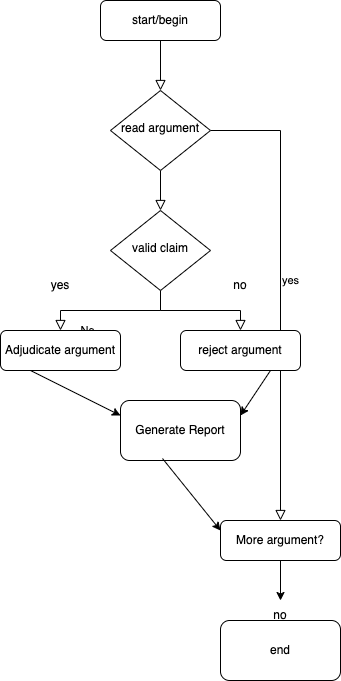

The diagram above was exported from draw.io. Its source (the exported page's mxGraphModel, read from the mxfile embedded in the PNG):
<mxGraphModel dx="771" dy="646" grid="1" gridSize="10" guides="1" tooltips="1" connect="1" arrows="1" fold="1" page="1" pageScale="1" pageWidth="827" pageHeight="1169" math="0" shadow="0">
  <root>
    <mxCell id="WIyWlLk6GJQsqaUBKTNV-0" />
    <mxCell id="WIyWlLk6GJQsqaUBKTNV-1" parent="WIyWlLk6GJQsqaUBKTNV-0" />
    <mxCell id="WIyWlLk6GJQsqaUBKTNV-2" value="" style="rounded=0;html=1;jettySize=auto;orthogonalLoop=1;fontSize=11;endArrow=block;endFill=0;endSize=8;strokeWidth=1;shadow=0;labelBackgroundColor=none;edgeStyle=orthogonalEdgeStyle;" parent="WIyWlLk6GJQsqaUBKTNV-1" source="WIyWlLk6GJQsqaUBKTNV-3" target="WIyWlLk6GJQsqaUBKTNV-6" edge="1">
      <mxGeometry relative="1" as="geometry" />
    </mxCell>
    <mxCell id="WIyWlLk6GJQsqaUBKTNV-3" value="start/begin" style="rounded=1;whiteSpace=wrap;html=1;fontSize=12;glass=0;strokeWidth=1;shadow=0;" parent="WIyWlLk6GJQsqaUBKTNV-1" vertex="1">
      <mxGeometry x="160" y="80" width="120" height="40" as="geometry" />
    </mxCell>
    <mxCell id="WIyWlLk6GJQsqaUBKTNV-4" value="" style="rounded=0;html=1;jettySize=auto;orthogonalLoop=1;fontSize=11;endArrow=block;endFill=0;endSize=8;strokeWidth=1;shadow=0;labelBackgroundColor=none;edgeStyle=orthogonalEdgeStyle;" parent="WIyWlLk6GJQsqaUBKTNV-1" source="WIyWlLk6GJQsqaUBKTNV-6" target="WIyWlLk6GJQsqaUBKTNV-10" edge="1">
      <mxGeometry y="20" relative="1" as="geometry">
        <mxPoint as="offset" />
      </mxGeometry>
    </mxCell>
    <mxCell id="WIyWlLk6GJQsqaUBKTNV-5" value="yes" style="edgeStyle=orthogonalEdgeStyle;rounded=0;html=1;jettySize=auto;orthogonalLoop=1;fontSize=11;endArrow=block;endFill=0;endSize=8;strokeWidth=1;shadow=0;labelBackgroundColor=none;" parent="WIyWlLk6GJQsqaUBKTNV-1" source="WIyWlLk6GJQsqaUBKTNV-6" target="WIyWlLk6GJQsqaUBKTNV-7" edge="1">
      <mxGeometry x="-0.0435" y="10" relative="1" as="geometry">
        <mxPoint as="offset" />
      </mxGeometry>
    </mxCell>
    <mxCell id="WIyWlLk6GJQsqaUBKTNV-6" value="read argument" style="rhombus;whiteSpace=wrap;html=1;shadow=0;fontFamily=Helvetica;fontSize=12;align=center;strokeWidth=1;spacing=6;spacingTop=-4;" parent="WIyWlLk6GJQsqaUBKTNV-1" vertex="1">
      <mxGeometry x="170" y="170" width="100" height="80" as="geometry" />
    </mxCell>
    <mxCell id="WIyWlLk6GJQsqaUBKTNV-7" value="More argument?" style="rounded=1;whiteSpace=wrap;html=1;fontSize=12;glass=0;strokeWidth=1;shadow=0;" parent="WIyWlLk6GJQsqaUBKTNV-1" vertex="1">
      <mxGeometry x="280" y="600" width="120" height="40" as="geometry" />
    </mxCell>
    <mxCell id="WIyWlLk6GJQsqaUBKTNV-8" value="No" style="rounded=0;html=1;jettySize=auto;orthogonalLoop=1;fontSize=11;endArrow=block;endFill=0;endSize=8;strokeWidth=1;shadow=0;labelBackgroundColor=none;edgeStyle=orthogonalEdgeStyle;" parent="WIyWlLk6GJQsqaUBKTNV-1" source="WIyWlLk6GJQsqaUBKTNV-10" target="WIyWlLk6GJQsqaUBKTNV-11" edge="1">
      <mxGeometry x="0.3333" y="20" relative="1" as="geometry">
        <mxPoint as="offset" />
      </mxGeometry>
    </mxCell>
    <mxCell id="WIyWlLk6GJQsqaUBKTNV-9" value="" style="edgeStyle=orthogonalEdgeStyle;rounded=0;html=1;jettySize=auto;orthogonalLoop=1;fontSize=11;endArrow=block;endFill=0;endSize=8;strokeWidth=1;shadow=0;labelBackgroundColor=none;" parent="WIyWlLk6GJQsqaUBKTNV-1" source="WIyWlLk6GJQsqaUBKTNV-10" target="WIyWlLk6GJQsqaUBKTNV-12" edge="1">
      <mxGeometry y="10" relative="1" as="geometry">
        <mxPoint as="offset" />
      </mxGeometry>
    </mxCell>
    <mxCell id="WIyWlLk6GJQsqaUBKTNV-10" value="valid claim" style="rhombus;whiteSpace=wrap;html=1;shadow=0;fontFamily=Helvetica;fontSize=12;align=center;strokeWidth=1;spacing=6;spacingTop=-4;" parent="WIyWlLk6GJQsqaUBKTNV-1" vertex="1">
      <mxGeometry x="170" y="290" width="100" height="80" as="geometry" />
    </mxCell>
    <mxCell id="WIyWlLk6GJQsqaUBKTNV-11" value="Adjudicate argument" style="rounded=1;whiteSpace=wrap;html=1;fontSize=12;glass=0;strokeWidth=1;shadow=0;" parent="WIyWlLk6GJQsqaUBKTNV-1" vertex="1">
      <mxGeometry x="60" y="410" width="120" height="40" as="geometry" />
    </mxCell>
    <mxCell id="WIyWlLk6GJQsqaUBKTNV-12" value="reject argument" style="rounded=1;whiteSpace=wrap;html=1;fontSize=12;glass=0;strokeWidth=1;shadow=0;" parent="WIyWlLk6GJQsqaUBKTNV-1" vertex="1">
      <mxGeometry x="240" y="410" width="120" height="40" as="geometry" />
    </mxCell>
    <mxCell id="VJyK_rTJWNqmBqyF8Pav-1" value="yes" style="text;html=1;align=center;verticalAlign=middle;whiteSpace=wrap;rounded=0;" vertex="1" parent="WIyWlLk6GJQsqaUBKTNV-1">
      <mxGeometry x="90" y="350" width="60" height="30" as="geometry" />
    </mxCell>
    <mxCell id="VJyK_rTJWNqmBqyF8Pav-2" value="no" style="text;html=1;align=center;verticalAlign=middle;whiteSpace=wrap;rounded=0;" vertex="1" parent="WIyWlLk6GJQsqaUBKTNV-1">
      <mxGeometry x="270" y="350" width="60" height="30" as="geometry" />
    </mxCell>
    <mxCell id="VJyK_rTJWNqmBqyF8Pav-3" value="Generate Report" style="rounded=1;whiteSpace=wrap;html=1;" vertex="1" parent="WIyWlLk6GJQsqaUBKTNV-1">
      <mxGeometry x="180" y="480" width="120" height="60" as="geometry" />
    </mxCell>
    <mxCell id="VJyK_rTJWNqmBqyF8Pav-5" value="" style="endArrow=classic;html=1;rounded=0;exitX=0.25;exitY=1;exitDx=0;exitDy=0;entryX=0;entryY=0.25;entryDx=0;entryDy=0;" edge="1" parent="WIyWlLk6GJQsqaUBKTNV-1" source="WIyWlLk6GJQsqaUBKTNV-11" target="VJyK_rTJWNqmBqyF8Pav-3">
      <mxGeometry width="50" height="50" relative="1" as="geometry">
        <mxPoint x="110" y="500" as="sourcePoint" />
        <mxPoint x="160" y="450" as="targetPoint" />
      </mxGeometry>
    </mxCell>
    <mxCell id="VJyK_rTJWNqmBqyF8Pav-6" value="" style="endArrow=classic;html=1;rounded=0;exitX=0.75;exitY=1;exitDx=0;exitDy=0;entryX=1;entryY=0.25;entryDx=0;entryDy=0;" edge="1" parent="WIyWlLk6GJQsqaUBKTNV-1" source="WIyWlLk6GJQsqaUBKTNV-12" target="VJyK_rTJWNqmBqyF8Pav-3">
      <mxGeometry width="50" height="50" relative="1" as="geometry">
        <mxPoint x="300" y="500" as="sourcePoint" />
        <mxPoint x="350" y="500" as="targetPoint" />
      </mxGeometry>
    </mxCell>
    <mxCell id="VJyK_rTJWNqmBqyF8Pav-8" value="" style="endArrow=classic;html=1;rounded=0;entryX=0;entryY=0.25;entryDx=0;entryDy=0;exitX=0.35;exitY=0.967;exitDx=0;exitDy=0;exitPerimeter=0;" edge="1" parent="WIyWlLk6GJQsqaUBKTNV-1" source="VJyK_rTJWNqmBqyF8Pav-3" target="WIyWlLk6GJQsqaUBKTNV-7">
      <mxGeometry width="50" height="50" relative="1" as="geometry">
        <mxPoint x="220" y="590" as="sourcePoint" />
        <mxPoint x="270" y="540" as="targetPoint" />
      </mxGeometry>
    </mxCell>
    <mxCell id="VJyK_rTJWNqmBqyF8Pav-9" value="" style="endArrow=classic;html=1;rounded=0;exitX=0.5;exitY=1;exitDx=0;exitDy=0;" edge="1" parent="WIyWlLk6GJQsqaUBKTNV-1" source="WIyWlLk6GJQsqaUBKTNV-7" target="VJyK_rTJWNqmBqyF8Pav-10">
      <mxGeometry width="50" height="50" relative="1" as="geometry">
        <mxPoint x="370" y="690" as="sourcePoint" />
        <mxPoint x="340" y="710" as="targetPoint" />
        <Array as="points" />
      </mxGeometry>
    </mxCell>
    <mxCell id="VJyK_rTJWNqmBqyF8Pav-10" value="no" style="text;html=1;align=center;verticalAlign=middle;whiteSpace=wrap;rounded=0;" vertex="1" parent="WIyWlLk6GJQsqaUBKTNV-1">
      <mxGeometry x="310" y="680" width="60" height="30" as="geometry" />
    </mxCell>
    <mxCell id="VJyK_rTJWNqmBqyF8Pav-11" value="end" style="rounded=1;whiteSpace=wrap;html=1;" vertex="1" parent="WIyWlLk6GJQsqaUBKTNV-1">
      <mxGeometry x="280" y="700" width="120" height="60" as="geometry" />
    </mxCell>
  </root>
</mxGraphModel>